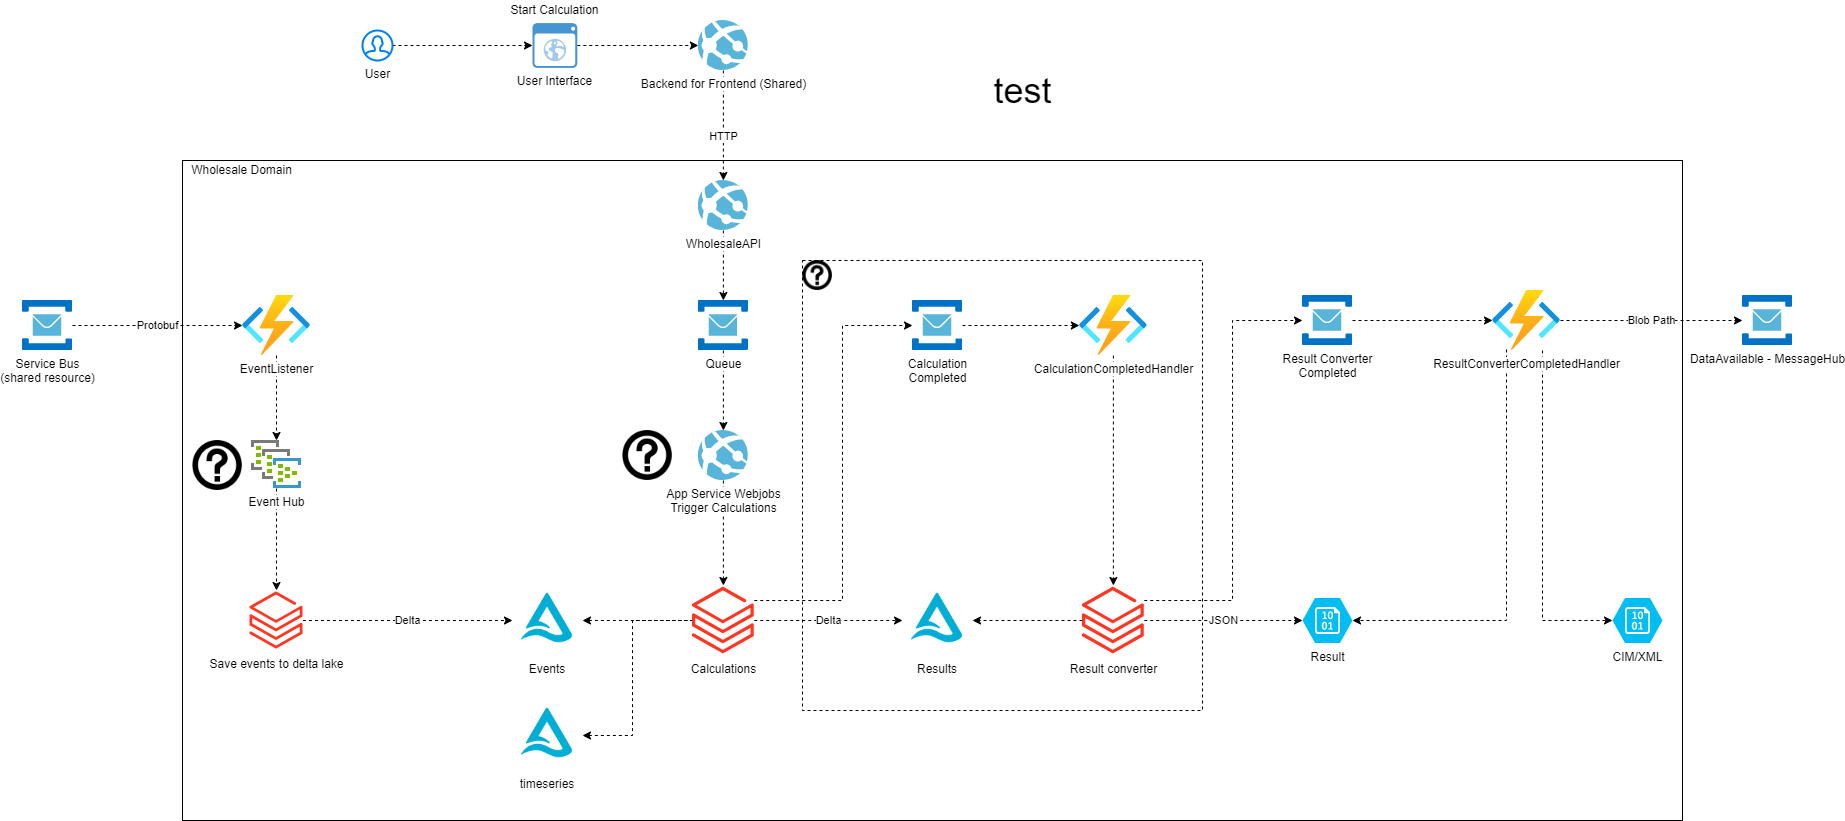

The diagram above was exported from draw.io. Its source (the exported page's mxGraphModel, read from the mxfile embedded in the PNG):
<mxGraphModel dx="2889" dy="2234" grid="1" gridSize="10" guides="1" tooltips="1" connect="1" arrows="1" fold="1" page="1" pageScale="1" pageWidth="827" pageHeight="1169" math="0" shadow="0">
  <root>
    <mxCell id="0" />
    <mxCell id="1" parent="0" />
    <mxCell id="cx4wf2kg5wjEafQULYKG-21" value="" style="rounded=0;whiteSpace=wrap;html=1;fillColor=none;" parent="1" vertex="1">
      <mxGeometry x="-380" width="1500" height="660" as="geometry" />
    </mxCell>
    <mxCell id="yjT9ccYj22C8Ldh5QwDN-31" style="edgeStyle=orthogonalEdgeStyle;rounded=0;orthogonalLoop=1;jettySize=auto;html=1;dashed=1;startArrow=classic;startFill=1;endArrow=none;endFill=0;" parent="1" source="tFdPlhYQR1uwaIw9qW2D-1" target="yjT9ccYj22C8Ldh5QwDN-13" edge="1">
      <mxGeometry relative="1" as="geometry">
        <Array as="points">
          <mxPoint x="70" y="575" />
          <mxPoint x="70" y="460" />
        </Array>
      </mxGeometry>
    </mxCell>
    <mxCell id="tFdPlhYQR1uwaIw9qW2D-1" value="timeseries" style="shape=image;verticalLabelPosition=bottom;labelBackgroundColor=#ffffff;verticalAlign=top;aspect=fixed;imageAspect=0;image=data:image/png,(base64 omitted: 8684 chars);" parent="1" vertex="1">
      <mxGeometry x="-50" y="540" width="70" height="70" as="geometry" />
    </mxCell>
    <mxCell id="yjT9ccYj22C8Ldh5QwDN-30" style="edgeStyle=orthogonalEdgeStyle;rounded=0;orthogonalLoop=1;jettySize=auto;html=1;dashed=1;startArrow=classic;startFill=1;endArrow=none;endFill=0;" parent="1" source="yjT9ccYj22C8Ldh5QwDN-2" target="yjT9ccYj22C8Ldh5QwDN-13" edge="1">
      <mxGeometry relative="1" as="geometry" />
    </mxCell>
    <mxCell id="yjT9ccYj22C8Ldh5QwDN-2" value="Events" style="shape=image;verticalLabelPosition=bottom;labelBackgroundColor=#ffffff;verticalAlign=top;aspect=fixed;imageAspect=0;image=data:image/png,(base64 omitted: 8684 chars);" parent="1" vertex="1">
      <mxGeometry x="-50" y="425" width="70" height="70" as="geometry" />
    </mxCell>
    <mxCell id="yjT9ccYj22C8Ldh5QwDN-28" value="Delta" style="edgeStyle=orthogonalEdgeStyle;rounded=0;orthogonalLoop=1;jettySize=auto;html=1;dashed=1;startArrow=none;startFill=0;endArrow=classic;endFill=1;" parent="1" source="yjT9ccYj22C8Ldh5QwDN-4" target="yjT9ccYj22C8Ldh5QwDN-2" edge="1">
      <mxGeometry relative="1" as="geometry" />
    </mxCell>
    <mxCell id="yjT9ccYj22C8Ldh5QwDN-4" value="Save events to delta lake" style="aspect=fixed;html=1;points=[];align=center;image;fontSize=12;image=img/lib/azure2/analytics/Azure_Databricks.svg;" parent="1" vertex="1">
      <mxGeometry x="-312.47" y="430" width="52.94" height="60" as="geometry" />
    </mxCell>
    <mxCell id="yjT9ccYj22C8Ldh5QwDN-35" value="Delta" style="edgeStyle=orthogonalEdgeStyle;rounded=0;orthogonalLoop=1;jettySize=auto;html=1;dashed=1;startArrow=none;startFill=0;endArrow=classic;endFill=1;" parent="1" source="yjT9ccYj22C8Ldh5QwDN-13" target="yjT9ccYj22C8Ldh5QwDN-34" edge="1">
      <mxGeometry relative="1" as="geometry" />
    </mxCell>
    <mxCell id="yjT9ccYj22C8Ldh5QwDN-41" value="" style="edgeStyle=orthogonalEdgeStyle;rounded=0;orthogonalLoop=1;jettySize=auto;html=1;dashed=1;startArrow=none;startFill=0;endArrow=classic;endFill=1;" parent="1" source="yjT9ccYj22C8Ldh5QwDN-13" target="yjT9ccYj22C8Ldh5QwDN-40" edge="1">
      <mxGeometry x="-0.1545" relative="1" as="geometry">
        <Array as="points">
          <mxPoint x="280" y="440" />
          <mxPoint x="280" y="165" />
        </Array>
        <mxPoint as="offset" />
      </mxGeometry>
    </mxCell>
    <mxCell id="yjT9ccYj22C8Ldh5QwDN-13" value="Calculations" style="aspect=fixed;html=1;points=[];align=center;image;fontSize=12;image=img/lib/azure2/analytics/Azure_Databricks.svg;" parent="1" vertex="1">
      <mxGeometry x="130" y="425" width="61.76" height="70" as="geometry" />
    </mxCell>
    <mxCell id="yjT9ccYj22C8Ldh5QwDN-23" value="Protobuf" style="edgeStyle=orthogonalEdgeStyle;rounded=0;orthogonalLoop=1;jettySize=auto;html=1;startArrow=none;startFill=0;endArrow=classic;endFill=1;dashed=1;" parent="1" source="yjT9ccYj22C8Ldh5QwDN-17" target="yjT9ccYj22C8Ldh5QwDN-18" edge="1">
      <mxGeometry relative="1" as="geometry" />
    </mxCell>
    <mxCell id="yjT9ccYj22C8Ldh5QwDN-17" value="Service Bus&lt;br&gt;(shared resource)" style="sketch=0;aspect=fixed;html=1;points=[];align=center;image;fontSize=12;image=img/lib/mscae/Service_Bus.svg;" parent="1" vertex="1">
      <mxGeometry x="-540" y="140" width="50" height="50" as="geometry" />
    </mxCell>
    <mxCell id="yjT9ccYj22C8Ldh5QwDN-26" style="edgeStyle=orthogonalEdgeStyle;rounded=0;orthogonalLoop=1;jettySize=auto;html=1;dashed=1;startArrow=none;startFill=0;endArrow=classic;endFill=1;" parent="1" source="yjT9ccYj22C8Ldh5QwDN-18" target="yjT9ccYj22C8Ldh5QwDN-24" edge="1">
      <mxGeometry relative="1" as="geometry" />
    </mxCell>
    <mxCell id="yjT9ccYj22C8Ldh5QwDN-18" value="EventListener" style="aspect=fixed;html=1;points=[];align=center;image;fontSize=12;image=img/lib/azure2/compute/Function_Apps.svg;" parent="1" vertex="1">
      <mxGeometry x="-320" y="135" width="68" height="60" as="geometry" />
    </mxCell>
    <mxCell id="yjT9ccYj22C8Ldh5QwDN-27" style="edgeStyle=orthogonalEdgeStyle;rounded=0;orthogonalLoop=1;jettySize=auto;html=1;dashed=1;startArrow=none;startFill=0;endArrow=classic;endFill=1;" parent="1" source="yjT9ccYj22C8Ldh5QwDN-24" target="yjT9ccYj22C8Ldh5QwDN-4" edge="1">
      <mxGeometry relative="1" as="geometry" />
    </mxCell>
    <mxCell id="yjT9ccYj22C8Ldh5QwDN-24" value="Event Hub" style="sketch=0;aspect=fixed;html=1;points=[];align=center;image;fontSize=12;image=img/lib/mscae/Event_Hub_Clusters.svg;" parent="1" vertex="1">
      <mxGeometry x="-311" y="280" width="50" height="48" as="geometry" />
    </mxCell>
    <mxCell id="yjT9ccYj22C8Ldh5QwDN-32" value="" style="shape=image;html=1;verticalAlign=top;verticalLabelPosition=bottom;labelBackgroundColor=#ffffff;imageAspect=0;aspect=fixed;image=https://cdn4.iconfinder.com/data/icons/aiga-symbol-signs/444/aiga_information-128.png" parent="1" vertex="1">
      <mxGeometry x="-370" y="280" width="50" height="50" as="geometry" />
    </mxCell>
    <mxCell id="yjT9ccYj22C8Ldh5QwDN-34" value="Results" style="shape=image;verticalLabelPosition=bottom;labelBackgroundColor=#ffffff;verticalAlign=top;aspect=fixed;imageAspect=0;image=data:image/png,(base64 omitted: 8684 chars);" parent="1" vertex="1">
      <mxGeometry x="340" y="425" width="70" height="70" as="geometry" />
    </mxCell>
    <mxCell id="yjT9ccYj22C8Ldh5QwDN-39" style="edgeStyle=orthogonalEdgeStyle;rounded=0;orthogonalLoop=1;jettySize=auto;html=1;entryX=1;entryY=0.5;entryDx=0;entryDy=0;dashed=1;startArrow=none;startFill=0;endArrow=classic;endFill=1;" parent="1" source="yjT9ccYj22C8Ldh5QwDN-38" target="yjT9ccYj22C8Ldh5QwDN-34" edge="1">
      <mxGeometry relative="1" as="geometry" />
    </mxCell>
    <mxCell id="yjT9ccYj22C8Ldh5QwDN-46" value="JSON" style="edgeStyle=orthogonalEdgeStyle;rounded=0;orthogonalLoop=1;jettySize=auto;html=1;entryX=0;entryY=0.5;entryDx=0;entryDy=0;entryPerimeter=0;dashed=1;startArrow=none;startFill=0;endArrow=classic;endFill=1;" parent="1" source="yjT9ccYj22C8Ldh5QwDN-38" target="yjT9ccYj22C8Ldh5QwDN-45" edge="1">
      <mxGeometry relative="1" as="geometry" />
    </mxCell>
    <mxCell id="yjT9ccYj22C8Ldh5QwDN-48" style="edgeStyle=orthogonalEdgeStyle;rounded=0;orthogonalLoop=1;jettySize=auto;html=1;dashed=1;startArrow=none;startFill=0;endArrow=classic;endFill=1;" parent="1" source="yjT9ccYj22C8Ldh5QwDN-38" target="yjT9ccYj22C8Ldh5QwDN-47" edge="1">
      <mxGeometry relative="1" as="geometry">
        <Array as="points">
          <mxPoint x="670" y="440" />
          <mxPoint x="670" y="160" />
        </Array>
      </mxGeometry>
    </mxCell>
    <mxCell id="yjT9ccYj22C8Ldh5QwDN-38" value="Result converter" style="aspect=fixed;html=1;points=[];align=center;image;fontSize=12;image=img/lib/azure2/analytics/Azure_Databricks.svg;" parent="1" vertex="1">
      <mxGeometry x="520" y="425" width="61.76" height="70" as="geometry" />
    </mxCell>
    <mxCell id="yjT9ccYj22C8Ldh5QwDN-43" style="edgeStyle=orthogonalEdgeStyle;rounded=0;orthogonalLoop=1;jettySize=auto;html=1;dashed=1;startArrow=none;startFill=0;endArrow=classic;endFill=1;" parent="1" source="yjT9ccYj22C8Ldh5QwDN-40" target="yjT9ccYj22C8Ldh5QwDN-42" edge="1">
      <mxGeometry relative="1" as="geometry" />
    </mxCell>
    <mxCell id="yjT9ccYj22C8Ldh5QwDN-40" value="Calculation&lt;br&gt;Completed" style="sketch=0;aspect=fixed;html=1;points=[];align=center;image;fontSize=12;image=img/lib/mscae/Service_Bus.svg;" parent="1" vertex="1">
      <mxGeometry x="350" y="140" width="50" height="50" as="geometry" />
    </mxCell>
    <mxCell id="yjT9ccYj22C8Ldh5QwDN-44" style="edgeStyle=orthogonalEdgeStyle;rounded=0;orthogonalLoop=1;jettySize=auto;html=1;dashed=1;startArrow=none;startFill=0;endArrow=classic;endFill=1;" parent="1" source="yjT9ccYj22C8Ldh5QwDN-42" target="yjT9ccYj22C8Ldh5QwDN-38" edge="1">
      <mxGeometry relative="1" as="geometry" />
    </mxCell>
    <mxCell id="yjT9ccYj22C8Ldh5QwDN-42" value="CalculationCompletedHandler" style="aspect=fixed;html=1;points=[];align=center;image;fontSize=12;image=img/lib/azure2/compute/Function_Apps.svg;" parent="1" vertex="1">
      <mxGeometry x="516.88" y="135" width="68" height="60" as="geometry" />
    </mxCell>
    <mxCell id="yjT9ccYj22C8Ldh5QwDN-45" value="Result" style="verticalLabelPosition=bottom;html=1;verticalAlign=top;align=center;strokeColor=none;fillColor=#00BEF2;shape=mxgraph.azure.storage_blob;" parent="1" vertex="1">
      <mxGeometry x="740" y="437.5" width="50" height="45" as="geometry" />
    </mxCell>
    <mxCell id="yjT9ccYj22C8Ldh5QwDN-50" style="edgeStyle=orthogonalEdgeStyle;rounded=0;orthogonalLoop=1;jettySize=auto;html=1;dashed=1;startArrow=none;startFill=0;endArrow=classic;endFill=1;" parent="1" source="yjT9ccYj22C8Ldh5QwDN-47" target="yjT9ccYj22C8Ldh5QwDN-49" edge="1">
      <mxGeometry relative="1" as="geometry" />
    </mxCell>
    <mxCell id="yjT9ccYj22C8Ldh5QwDN-47" value="Result Converter&lt;br&gt;Completed" style="sketch=0;aspect=fixed;html=1;points=[];align=center;image;fontSize=12;image=img/lib/mscae/Service_Bus.svg;" parent="1" vertex="1">
      <mxGeometry x="740" y="135" width="50" height="50" as="geometry" />
    </mxCell>
    <mxCell id="yjT9ccYj22C8Ldh5QwDN-51" style="edgeStyle=orthogonalEdgeStyle;rounded=0;orthogonalLoop=1;jettySize=auto;html=1;entryX=1;entryY=0.5;entryDx=0;entryDy=0;entryPerimeter=0;dashed=1;startArrow=none;startFill=0;endArrow=classic;endFill=1;exitX=0.206;exitY=0.983;exitDx=0;exitDy=0;exitPerimeter=0;" parent="1" source="yjT9ccYj22C8Ldh5QwDN-49" target="yjT9ccYj22C8Ldh5QwDN-45" edge="1">
      <mxGeometry relative="1" as="geometry">
        <Array as="points">
          <mxPoint x="944" y="460" />
        </Array>
      </mxGeometry>
    </mxCell>
    <mxCell id="yjT9ccYj22C8Ldh5QwDN-53" style="edgeStyle=orthogonalEdgeStyle;rounded=0;orthogonalLoop=1;jettySize=auto;html=1;entryX=0;entryY=0.5;entryDx=0;entryDy=0;entryPerimeter=0;dashed=1;startArrow=none;startFill=0;endArrow=classic;endFill=1;" parent="1" source="yjT9ccYj22C8Ldh5QwDN-49" target="yjT9ccYj22C8Ldh5QwDN-52" edge="1">
      <mxGeometry relative="1" as="geometry">
        <Array as="points">
          <mxPoint x="980" y="460" />
        </Array>
      </mxGeometry>
    </mxCell>
    <mxCell id="yjT9ccYj22C8Ldh5QwDN-56" value="Blob Path" style="edgeStyle=orthogonalEdgeStyle;rounded=0;orthogonalLoop=1;jettySize=auto;html=1;dashed=1;startArrow=none;startFill=0;endArrow=classic;endFill=1;" parent="1" source="yjT9ccYj22C8Ldh5QwDN-49" target="yjT9ccYj22C8Ldh5QwDN-54" edge="1">
      <mxGeometry relative="1" as="geometry" />
    </mxCell>
    <mxCell id="yjT9ccYj22C8Ldh5QwDN-49" value="ResultConverterCompletedHandler" style="aspect=fixed;html=1;points=[];align=center;image;fontSize=12;image=img/lib/azure2/compute/Function_Apps.svg;" parent="1" vertex="1">
      <mxGeometry x="930" y="130" width="68" height="60" as="geometry" />
    </mxCell>
    <mxCell id="yjT9ccYj22C8Ldh5QwDN-52" value="CIM/XML" style="verticalLabelPosition=bottom;html=1;verticalAlign=top;align=center;strokeColor=none;fillColor=#00BEF2;shape=mxgraph.azure.storage_blob;" parent="1" vertex="1">
      <mxGeometry x="1050" y="437.5" width="50" height="45" as="geometry" />
    </mxCell>
    <mxCell id="yjT9ccYj22C8Ldh5QwDN-54" value="DataAvailable - MessageHub" style="sketch=0;aspect=fixed;html=1;points=[];align=center;image;fontSize=12;image=img/lib/mscae/Service_Bus.svg;" parent="1" vertex="1">
      <mxGeometry x="1180" y="135" width="50" height="50" as="geometry" />
    </mxCell>
    <mxCell id="cx4wf2kg5wjEafQULYKG-6" style="edgeStyle=orthogonalEdgeStyle;rounded=0;orthogonalLoop=1;jettySize=auto;html=1;dashed=1;startArrow=none;startFill=0;endArrow=classic;endFill=1;" parent="1" source="cx4wf2kg5wjEafQULYKG-2" target="cx4wf2kg5wjEafQULYKG-11" edge="1">
      <mxGeometry relative="1" as="geometry">
        <mxPoint x="163.4800000000001" y="-120" as="targetPoint" />
      </mxGeometry>
    </mxCell>
    <mxCell id="cx4wf2kg5wjEafQULYKG-2" value="User Interface" style="shadow=0;dashed=0;html=1;strokeColor=none;fillColor=#4495D1;labelPosition=center;verticalLabelPosition=bottom;verticalAlign=top;align=center;outlineConnect=0;shape=mxgraph.veeam.2d.web_ui;" parent="1" vertex="1">
      <mxGeometry x="-30.00000000000003" y="-137.4" width="44.8" height="44.8" as="geometry" />
    </mxCell>
    <mxCell id="cx4wf2kg5wjEafQULYKG-10" style="edgeStyle=orthogonalEdgeStyle;rounded=0;orthogonalLoop=1;jettySize=auto;html=1;dashed=1;startArrow=none;startFill=0;endArrow=classic;endFill=1;" parent="1" source="cx4wf2kg5wjEafQULYKG-8" target="cx4wf2kg5wjEafQULYKG-2" edge="1">
      <mxGeometry relative="1" as="geometry" />
    </mxCell>
    <mxCell id="cx4wf2kg5wjEafQULYKG-8" value="User" style="html=1;verticalLabelPosition=bottom;align=center;labelBackgroundColor=#ffffff;verticalAlign=top;strokeWidth=2;strokeColor=#0080F0;shadow=0;dashed=0;shape=mxgraph.ios7.icons.user;" parent="1" vertex="1">
      <mxGeometry x="-200" y="-130" width="30" height="30" as="geometry" />
    </mxCell>
    <mxCell id="cx4wf2kg5wjEafQULYKG-15" value="HTTP" style="edgeStyle=orthogonalEdgeStyle;rounded=0;orthogonalLoop=1;jettySize=auto;html=1;dashed=1;startArrow=none;startFill=0;endArrow=classic;endFill=1;" parent="1" source="cx4wf2kg5wjEafQULYKG-11" target="cx4wf2kg5wjEafQULYKG-13" edge="1">
      <mxGeometry x="0.2" relative="1" as="geometry">
        <mxPoint as="offset" />
      </mxGeometry>
    </mxCell>
    <mxCell id="cx4wf2kg5wjEafQULYKG-11" value="Backend for Frontend (Shared)" style="sketch=0;aspect=fixed;html=1;points=[];align=center;image;fontSize=12;image=img/lib/mscae/App_Services.svg;" parent="1" vertex="1">
      <mxGeometry x="135.88000000000002" y="-140" width="50" height="50" as="geometry" />
    </mxCell>
    <mxCell id="cx4wf2kg5wjEafQULYKG-12" value="Start Calculation" style="text;html=1;align=center;verticalAlign=middle;resizable=0;points=[];autosize=1;strokeColor=none;fillColor=none;" parent="1" vertex="1">
      <mxGeometry x="-57.60000000000002" y="-160" width="100" height="20" as="geometry" />
    </mxCell>
    <mxCell id="cx4wf2kg5wjEafQULYKG-25" style="edgeStyle=orthogonalEdgeStyle;rounded=0;orthogonalLoop=1;jettySize=auto;html=1;dashed=1;startArrow=none;startFill=0;endArrow=classic;endFill=1;" parent="1" source="cx4wf2kg5wjEafQULYKG-13" target="cx4wf2kg5wjEafQULYKG-24" edge="1">
      <mxGeometry relative="1" as="geometry" />
    </mxCell>
    <mxCell id="cx4wf2kg5wjEafQULYKG-13" value="WholesaleAPI" style="sketch=0;aspect=fixed;html=1;points=[];align=center;image;fontSize=12;image=img/lib/mscae/App_Services.svg;" parent="1" vertex="1">
      <mxGeometry x="135.88000000000002" y="20" width="50" height="50" as="geometry" />
    </mxCell>
    <mxCell id="cx4wf2kg5wjEafQULYKG-28" style="edgeStyle=orthogonalEdgeStyle;rounded=0;orthogonalLoop=1;jettySize=auto;html=1;dashed=1;startArrow=none;startFill=0;endArrow=classic;endFill=1;" parent="1" source="cx4wf2kg5wjEafQULYKG-24" target="cx4wf2kg5wjEafQULYKG-31" edge="1">
      <mxGeometry relative="1" as="geometry">
        <mxPoint x="160.8800000000001" y="270" as="targetPoint" />
      </mxGeometry>
    </mxCell>
    <mxCell id="cx4wf2kg5wjEafQULYKG-24" value="Queue" style="sketch=0;aspect=fixed;html=1;points=[];align=center;image;fontSize=12;image=img/lib/mscae/Service_Bus.svg;" parent="1" vertex="1">
      <mxGeometry x="135.88" y="140" width="50" height="50" as="geometry" />
    </mxCell>
    <mxCell id="cx4wf2kg5wjEafQULYKG-29" style="edgeStyle=orthogonalEdgeStyle;rounded=0;orthogonalLoop=1;jettySize=auto;html=1;dashed=1;startArrow=none;startFill=0;endArrow=classic;endFill=1;" parent="1" source="cx4wf2kg5wjEafQULYKG-31" target="yjT9ccYj22C8Ldh5QwDN-13" edge="1">
      <mxGeometry relative="1" as="geometry">
        <mxPoint x="160.8800000000001" y="330" as="sourcePoint" />
      </mxGeometry>
    </mxCell>
    <mxCell id="cx4wf2kg5wjEafQULYKG-31" value="App Service Webjobs&lt;br&gt;Trigger Calculations" style="sketch=0;aspect=fixed;html=1;points=[];align=center;image;fontSize=12;image=img/lib/mscae/App_Services.svg;fillColor=none;" parent="1" vertex="1">
      <mxGeometry x="135.88" y="270" width="50" height="50" as="geometry" />
    </mxCell>
    <mxCell id="cx4wf2kg5wjEafQULYKG-32" value="" style="shape=image;html=1;verticalAlign=top;verticalLabelPosition=bottom;labelBackgroundColor=#ffffff;imageAspect=0;aspect=fixed;image=https://cdn4.iconfinder.com/data/icons/aiga-symbol-signs/444/aiga_information-128.png" parent="1" vertex="1">
      <mxGeometry x="59.99999999999998" y="270" width="50" height="50" as="geometry" />
    </mxCell>
    <mxCell id="cx4wf2kg5wjEafQULYKG-33" value="Wholesale Domain" style="text;html=1;align=center;verticalAlign=middle;resizable=0;points=[];autosize=1;strokeColor=none;fillColor=none;" parent="1" vertex="1">
      <mxGeometry x="-381" width="120" height="20" as="geometry" />
    </mxCell>
    <mxCell id="cx4wf2kg5wjEafQULYKG-34" value="" style="rounded=0;whiteSpace=wrap;html=1;fillColor=none;dashed=1;" parent="1" vertex="1">
      <mxGeometry x="240" y="100" width="400" height="450" as="geometry" />
    </mxCell>
    <mxCell id="cx4wf2kg5wjEafQULYKG-35" value="" style="shape=image;html=1;verticalAlign=top;verticalLabelPosition=bottom;labelBackgroundColor=#ffffff;imageAspect=0;aspect=fixed;image=https://cdn4.iconfinder.com/data/icons/aiga-symbol-signs/444/aiga_information-128.png" parent="1" vertex="1">
      <mxGeometry x="240" y="100" width="30" height="30" as="geometry" />
    </mxCell>
    <mxCell id="iA6qCIV_foqwNvPQgA71-1" value="&lt;font style=&quot;font-size: 36px&quot;&gt;test&lt;/font&gt;" style="text;html=1;align=center;verticalAlign=middle;resizable=0;points=[];autosize=1;strokeColor=none;fillColor=none;" vertex="1" parent="1">
      <mxGeometry x="425" y="-85" width="70" height="30" as="geometry" />
    </mxCell>
  </root>
</mxGraphModel>